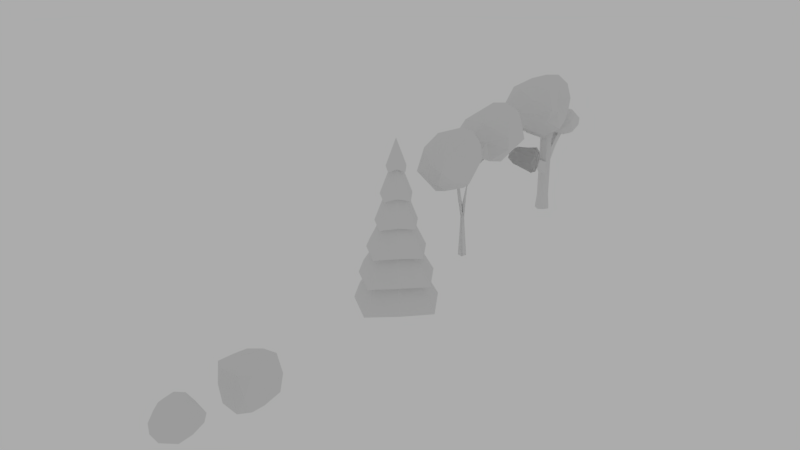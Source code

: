 # Source: LowPolyAssets.blend  (saved by Blender 2.78.0; exported with 4.5.12 LTS)
import bpy
from mathutils import Matrix  # noqa: F401  (used for matrix-valued properties, if any)

bpy.ops.wm.read_factory_settings(use_empty=True)
scene = bpy.context.scene
scene.name = 'Scene'

# ---- collections
col_collection_1 = bpy.data.collections.new('Collection 1'); scene.collection.children.link(col_collection_1)

# ---- world
world_world = bpy.data.worlds.new('World'); scene.world = world_world
world_world.use_nodes = True; world_world.node_tree.nodes.clear()
_N = world_world.node_tree.nodes; _L = world_world.node_tree.links
n0 = _N.new('ShaderNodeOutputWorld'); n0.name = 'World Output'; n0.location = (300, 300)
n1 = _N.new('ShaderNodeBackground'); n1.name = 'Background'; n1.location = (10, 300)
n1.inputs[0].default_value = (0.4109, 0.4109, 0.4109, 1.0)
_L.new(n1.outputs[0], n0.inputs[0])
n0.is_active_output = True
world_world.color = (0.05088, 0.05088, 0.05088)
world_world.use_sun_shadow = False
world_world.sun_shadow_jitter_overblur = 0.0
world_world.cycles.sampling_method = 'MANUAL'

# ---- meshes
me_icosphere_002 = bpy.data.meshes.new('Icosphere.002')
me_icosphere_002.from_pydata([(-0.1243, -0.05173, -0.5338), (0.5969, -0.5388, -0.3727), (-0.3008, -0.7826, -0.3537), (-0.8421, -0.01461, -0.3641), (-0.2971, 0.7271, -0.2842), (0.6208, 0.5128, -0.2709), (0.2764, -0.6699, 0.7478), (-0.6544, -0.5257, 0.7478), (-0.6071, 0.4968, 0.6472), (0.2841, 0.7715, 0.7388), (0.5745, 0.0, 0.7478), (0.04257, 0.0, 0.9463), (-0.2393, -0.543, -0.5589), (0.2889, -0.3523, -0.5589), (0.2479, -0.7743, -0.4683), (0.5155, -0.007495, -0.4826), (0.2705, 0.2658, -0.475), (-0.6025, -0.04324, -0.5589), (-0.6765, -0.5091, -0.4741), (-0.2393, 0.4568, -0.5082), (-0.7021, 0.4722, -0.4714), (0.2513, 0.751, -0.2294), (0.6892, -0.309, 0.1469), (0.5816, 0.309, 0.1469), (0.0, -0.6106, 0.1656), (0.546, -0.7165, 0.1479), (-0.5697, -0.3059, 0.1469), (-0.5138, -0.7173, 0.1598), (-0.585, 0.665, 0.206), (-0.8716, 0.2888, 0.1516), (0.5079, 0.7619, 0.1719), (0.02883, 0.6873, 0.175), (0.5972, -0.4484, 0.7788), (-0.2629, -0.7315, 0.7788), (-0.6344, 0.0, 0.7098), (-0.2108, 0.7465, 0.6881), (0.59, 0.5, 0.7788), (0.1625, -0.4339, 0.9308), (0.3714, 0.0002165, 0.9166), (-0.363, -0.309, 0.9024), (-0.2568, 0.309, 0.7105), (0.1898, 0.5, 0.8476)], [], [(0, 13, 12), (1, 13, 15), (0, 12, 17), (0, 17, 19), (0, 19, 16), (1, 15, 22), (2, 14, 24), (3, 18, 26), (4, 20, 28), (5, 21, 30), (1, 22, 25), (2, 24, 27), (3, 26, 29), (4, 28, 31), (5, 30, 23), (6, 32, 37), (7, 33, 39), (8, 34, 40), (9, 35, 41), (10, 36, 38), (38, 41, 11), (38, 36, 41), (36, 9, 41), (41, 40, 11), (41, 35, 40), (35, 8, 40), (40, 39, 11), (40, 34, 39), (34, 7, 39), (39, 37, 11), (39, 33, 37), (33, 6, 37), (37, 38, 11), (37, 32, 38), (32, 10, 38), (23, 36, 10), (23, 30, 36), (30, 9, 36), (31, 35, 9), (31, 28, 35), (28, 8, 35), (29, 34, 8), (29, 26, 34), (26, 7, 34), (27, 33, 7), (27, 24, 33), (24, 6, 33), (25, 32, 6), (25, 22, 32), (22, 10, 32), (30, 31, 9), (30, 21, 31), (21, 4, 31), (28, 29, 8), (28, 20, 29), (20, 3, 29), (26, 27, 7), (26, 18, 27), (18, 2, 27), (24, 25, 6), (24, 14, 25), (14, 1, 25), (22, 23, 10), (22, 15, 23), (15, 5, 23), (16, 21, 5), (16, 19, 21), (19, 4, 21), (19, 20, 4), (19, 17, 20), (17, 3, 20), (17, 18, 3), (17, 12, 18), (12, 2, 18), (15, 16, 5), (15, 13, 16), (13, 0, 16), (12, 14, 2), (12, 13, 14), (13, 1, 14)])
me_icosphere_002.use_remesh_preserve_volume = False
me_icosphere_002.use_remesh_preserve_attributes = False
me_icosphere_002.use_mirror_vertex_groups = False
me_icosphere_002.update()
me_icosphere_001 = bpy.data.meshes.new('Icosphere.001')
me_icosphere_001.from_pydata([(-0.2645, -0.05624, 0.1178), (0.7236, -0.5257, 0.1954), (-0.1887, -0.7216, 0.1616), (-0.5926, 0.06811, 0.264), (-0.4672, 0.7312, 0.21), (0.5547, 0.472, 0.2021), (0.2823, -0.7734, 0.5972), (-0.3865, -0.3797, 0.6145), (-0.5528, 0.4615, 0.664), (0.1847, 0.5741, 0.5614), (0.6619, -0.06825, 0.7613), (-0.03674, -0.01638, 0.9529), (-0.143, -0.4949, 0.07093), (0.3734, -0.3267, 0.05868), (0.2638, -0.7981, 0.1539), (0.6948, -0.03699, 0.185), (0.2551, 0.2824, 0.06901), (-0.5605, -0.003866, 0.09809), (-0.372, -0.4279, 0.2078), (-0.5092, 0.4601, 0.06655), (-0.6937, 0.4391, 0.2), (0.1231, 0.6991, 0.1308), (0.8944, -0.3242, 0.4326), (0.6317, 0.23, 0.4883), (0.02409, -0.8551, 0.3606), (0.5878, -0.809, 0.4099), (-0.4384, -0.2041, 0.4505), (-0.3483, -0.6194, 0.3721), (-0.5824, 0.6618, 0.4476), (-0.6484, 0.3087, 0.4587), (0.4712, 0.6372, 0.3734), (-0.1418, 0.7934, 0.378), (0.6604, -0.5124, 0.71), (-0.1803, -0.514, 0.5661), (-0.5173, 0.06744, 0.6871), (-0.3111, 0.6372, 0.6604), (0.4664, 0.3679, 0.7363), (0.1372, -0.4394, 0.8452), (0.3897, -0.05435, 1.006), (-0.3625, -0.2228, 0.7947), (-0.3797, 0.3017, 0.8264), (0.1057, 0.3502, 0.8394)], [], [(0, 13, 12), (1, 13, 15), (0, 12, 17), (0, 17, 19), (0, 19, 16), (1, 15, 22), (2, 14, 24), (3, 18, 26), (4, 20, 28), (5, 21, 30), (1, 22, 25), (2, 24, 27), (3, 26, 29), (4, 28, 31), (5, 30, 23), (6, 32, 37), (7, 33, 39), (8, 34, 40), (9, 35, 41), (10, 36, 38), (38, 41, 11), (38, 36, 41), (36, 9, 41), (41, 40, 11), (41, 35, 40), (35, 8, 40), (40, 39, 11), (40, 34, 39), (34, 7, 39), (39, 37, 11), (39, 33, 37), (33, 6, 37), (37, 38, 11), (37, 32, 38), (32, 10, 38), (23, 36, 10), (23, 30, 36), (30, 9, 36), (31, 35, 9), (31, 28, 35), (28, 8, 35), (29, 34, 8), (29, 26, 34), (26, 7, 34), (27, 33, 7), (27, 24, 33), (24, 6, 33), (25, 32, 6), (25, 22, 32), (22, 10, 32), (30, 31, 9), (30, 21, 31), (21, 4, 31), (28, 29, 8), (28, 20, 29), (20, 3, 29), (26, 27, 7), (26, 18, 27), (18, 2, 27), (24, 25, 6), (24, 14, 25), (14, 1, 25), (22, 23, 10), (22, 15, 23), (15, 5, 23), (16, 21, 5), (16, 19, 21), (19, 4, 21), (19, 20, 4), (19, 17, 20), (17, 3, 20), (17, 18, 3), (17, 12, 18), (12, 2, 18), (15, 16, 5), (15, 13, 16), (13, 0, 16), (12, 14, 2), (12, 13, 14), (13, 1, 14)])
me_icosphere_001.use_remesh_preserve_volume = False
me_icosphere_001.use_remesh_preserve_attributes = False
me_icosphere_001.use_mirror_vertex_groups = False
me_icosphere_001.update()
me_circle_003 = bpy.data.meshes.new('Circle.003')
me_circle_003.from_pydata([(0.07993, -2.0, 3.06), (0.9423, -2.697, 3.542), (-0.2444, -2.972, 3.738), (-0.8243, -2.125, 3.548), (-0.262, -1.254, 3.293), (0.5255, -1.578, 3.303), (0.4468, -2.693, 4.325), (-0.6642, -2.723, 4.4), (-0.3985, -1.54, 4.043), (0.3146, -1.159, 4.063), (0.7495, -2.132, 4.197), (0.036, -1.882, 4.421), (-0.04901, -2.488, 3.416), (0.6149, -2.408, 3.221), (0.4361, -2.906, 3.616), (0.7552, -2.211, 3.353), (0.4856, -1.731, 3.024), (-0.5624, -2.02, 3.189), (-0.5619, -2.652, 3.66), (-0.191, -1.501, 3.0), (-0.7439, -1.486, 3.262), (0.3259, -1.282, 3.235), (1.009, -2.491, 3.875), (0.5266, -1.929, 3.712), (0.08588, -3.028, 4.053), (0.8208, -2.83, 3.972), (-0.758, -2.554, 4.031), (-0.5814, -3.053, 4.058), (-0.3925, -1.28, 3.634), (-0.7469, -1.823, 3.757), (0.4508, -1.262, 3.667), (0.09843, -1.193, 3.676), (0.8771, -2.448, 4.37), (-0.2776, -2.823, 4.421), (-0.6819, -2.118, 4.324), (-0.03139, -1.269, 4.074), (0.526, -1.465, 4.174), (0.267, -2.345, 4.482), (0.5487, -1.95, 4.449), (-0.4424, -2.32, 4.539), (-0.1948, -1.668, 4.339), (0.2377, -1.309, 4.355), (0.07993, -2.0, 3.06), (0.9423, -2.697, 3.542), (-0.2444, -2.972, 3.738), (-0.8243, -2.125, 3.548), (-0.262, -1.254, 3.293), (0.5255, -1.578, 3.303), (0.4468, -2.693, 4.325), (-0.6642, -2.723, 4.4), (-0.3985, -1.54, 4.043), (0.3146, -1.159, 4.063), (0.7495, -2.132, 4.197), (0.036, -1.882, 4.421), (-0.04901, -2.488, 3.416), (0.6149, -2.408, 3.221), (0.4361, -2.906, 3.616), (0.7552, -2.211, 3.353), (0.4856, -1.731, 3.024), (-0.5624, -2.02, 3.189), (-0.5619, -2.652, 3.66), (-0.191, -1.501, 3.0), (-0.7439, -1.486, 3.262), (0.3259, -1.282, 3.235), (1.009, -2.491, 3.875), (0.5266, -1.929, 3.712), (0.08588, -3.028, 4.053), (0.8208, -2.83, 3.972), (-0.758, -2.554, 4.031), (-0.5814, -3.053, 4.058), (-0.3925, -1.28, 3.634), (-0.7469, -1.823, 3.757), (0.4508, -1.262, 3.667), (0.09843, -1.193, 3.676), (0.8771, -2.448, 4.37), (-0.2776, -2.823, 4.421), (-0.6819, -2.118, 4.324), (-0.03139, -1.269, 4.074), (0.526, -1.465, 4.174), (0.267, -2.345, 4.482), (0.5487, -1.95, 4.449), (-0.4424, -2.32, 4.539), (-0.1948, -1.668, 4.339), (0.2377, -1.309, 4.355), (-0.35, 1.016, 5.72), (1.202, -0.5274, 5.501), (-0.9867, -1.323, 5.124), (-2.251, 0.1015, 6.254), (-0.9051, 1.509, 7.064), (0.65, 1.366, 6.744), (0.3612, -1.833, 6.566), (-1.742, -1.882, 6.774), (-1.33, 0.1931, 7.832), (0.1846, 0.6228, 8.267), (1.014, -0.8452, 7.225), (-0.4431, -0.843, 7.904), (-0.6211, -0.2367, 5.299), (0.7745, 0.1717, 5.347), (0.4311, -0.9686, 5.004), (1.069, 0.2679, 5.838), (0.5107, 1.482, 6.076), (-1.675, 0.7744, 5.869), (-1.678, -0.8148, 5.659), (-0.8924, 1.786, 6.361), (-1.63, 1.117, 6.58), (-0.04217, 1.943, 7.209), (0.9924, -0.4769, 6.477), (0.589, 0.1479, 6.789), (-0.3375, -1.988, 5.653), (0.7221, -1.122, 5.978), (-2.07, -1.197, 6.377), (-1.36, -1.482, 6.089), (-1.182, 0.9437, 7.488), (-2.075, 0.2259, 7.009), (0.5771, 1.038, 7.707), (-0.07251, 1.013, 7.719), (1.23, -1.526, 7.027), (-1.02, -2.147, 6.581), (-1.818, -0.9505, 7.503), (-0.5407, 0.4853, 8.143), (0.5712, 0.1473, 8.041), (0.04327, -1.618, 7.307), (0.6355, -0.9848, 7.848), (-1.103, -1.418, 7.663), (-0.9303, -0.4009, 8.088), (-0.06102, 0.129, 8.347), (-0.37, 1.131, 4.322), (-1.315, 2.071, 4.189), (0.01759, 2.555, 3.959), (0.7872, 1.688, 4.647), (-0.03207, 0.8309, 5.14), (-0.9788, 0.9178, 4.945), (-0.803, 2.865, 4.837), (0.4773, 2.895, 4.964), (0.2266, 1.632, 5.607), (-0.6955, 1.37, 5.872), (-1.201, 2.264, 5.238), (-0.3134, 2.263, 5.651), (-0.205, 1.894, 4.065), (-1.055, 1.645, 4.095), (-0.8456, 2.339, 3.886), (-1.234, 1.586, 4.393), (-0.894, 0.847, 4.539), (0.4364, 1.278, 4.413), (0.4385, 2.245, 4.285), (-0.03984, 0.6624, 4.712), (0.4092, 1.069, 4.845), (-0.7622, 0.5668, 5.167), (-1.187, 2.04, 4.783), (-0.9417, 1.659, 4.973), (-0.3776, 2.96, 4.281), (-1.023, 2.433, 4.479), (0.6773, 2.478, 4.722), (0.2447, 2.652, 4.546), (0.1367, 1.175, 5.398), (0.6799, 1.612, 5.106), (-0.9344, 1.118, 5.532), (-0.539, 1.133, 5.538), (-1.332, 2.678, 5.118), (0.038, 3.057, 4.846), (0.5239, 2.328, 5.408), (-0.2539, 1.454, 5.797), (-0.9309, 1.66, 5.735), (-0.6095, 2.735, 5.288), (-0.97, 2.349, 5.617), (0.0884, 2.613, 5.505), (-0.01677, 1.993, 5.763), (-0.546, 1.671, 5.921), (6.542e-09, 0.4723, -0.03027), (-0.2944, 0.2944, -0.03027), (-0.4723, -1.807e-08, -0.03027), (-0.2944, -0.2944, -0.03027), (4.783e-08, -0.4723, -0.03027), (0.2944, -0.2944, -0.03027), (0.4723, 8.21e-09, -0.03027), (0.2944, 0.2944, -0.03027), (1.078e-08, 0.3862, 4.566), (-0.2408, 0.2408, 4.627), (-0.3862, -1.41e-08, 4.566), (-0.2408, -0.2408, 4.627), (4.455e-08, -0.3862, 4.566), (0.2408, -0.2408, 4.627), (0.3862, 7.393e-09, 4.566), (0.2408, 0.2408, 4.627), (0.3862, 7.393e-09, 0.7106), (0.3862, 7.393e-09, 1.482), (0.3862, 7.393e-09, 2.253), (0.3862, 7.393e-09, 3.024), (0.3862, 7.393e-09, 3.795), (0.2408, 0.2408, 3.856), (0.2408, 0.2408, 3.084), (0.2408, 0.2408, 2.313), (0.2408, 0.2408, 1.542), (0.2408, 0.2408, 0.7711), (4.455e-08, -0.3862, 0.7106), (4.455e-08, -0.3862, 1.482), (4.455e-08, -0.3862, 2.253), (4.455e-08, -0.3862, 3.024), (4.455e-08, -0.3862, 3.795), (0.2408, -0.2408, 3.856), (0.2408, -0.2408, 3.084), (0.2408, -0.2408, 2.313), (0.2408, -0.2408, 1.542), (0.2408, -0.2408, 0.7711), (-0.3862, -1.41e-08, 0.7106), (-0.3862, -1.41e-08, 1.482), (-0.3862, -1.41e-08, 2.253), (-0.3862, -1.41e-08, 3.024), (-0.3862, -1.41e-08, 3.795), (-0.2408, -0.2408, 3.856), (-0.2408, -0.2408, 3.084), (-0.2408, -0.2408, 2.313), (-0.2408, -0.2408, 1.542), (-0.2408, -0.2408, 0.7711), (1.078e-08, 0.3862, 0.7106), (1.078e-08, 0.3862, 1.482), (1.078e-08, 0.3862, 2.253), (1.078e-08, 0.3862, 3.024), (1.078e-08, 0.3862, 3.795), (-0.2408, 0.2408, 3.856), (-0.2408, 0.2408, 3.084), (-0.2408, 0.2408, 2.313), (-0.2408, 0.2408, 1.542), (-0.2408, 0.2408, 0.7711), (1.396e-07, -0.9793, 2.974), (1.396e-07, -0.9793, 3.38), (0.1267, -0.9027, 3.412), (0.1267, -0.9027, 3.006), (-0.1267, -0.9027, 3.412), (-0.1267, -0.9027, 3.006), (2.401e-07, -2.458, 3.606), (2.401e-07, -2.458, 3.857), (0.07846, -2.41, 3.877), (0.07846, -2.41, 3.625), (-0.07846, -2.41, 3.877), (-0.07846, -2.41, 3.625), (0.1554, 0.9024, 4.308), (0.1554, 0.9024, 3.81), (1.173e-07, 0.9963, 3.771), (1.173e-07, 0.9963, 4.269), (-0.1554, 0.9024, 4.308), (-0.1554, 0.9024, 3.81), (0.1254, 1.838, 5.032), (0.1254, 1.838, 4.63), (1.971e-08, 1.914, 4.598), (1.971e-08, 1.914, 5.0), (-0.1254, 1.838, 5.032), (-0.1254, 1.838, 4.63), (-0.06646, 1.314, 6.457), (-0.1623, 1.256, 6.481), (-0.2202, 1.16, 6.457), (-0.1623, 1.064, 6.481), (-0.06646, 1.006, 6.457), (0.02934, 1.064, 6.481), (0.08724, 1.16, 6.457), (0.02934, 1.256, 6.481), (0.2263, 0.4939, 5.035), (-0.0145, 0.6394, 4.975), (0.2263, 0.01238, 5.035), (0.3717, 0.2531, 4.975), (-0.2553, 0.01238, 5.035), (-0.0145, -0.1331, 4.975), (-0.2553, 0.4939, 5.035), (-0.4007, 0.2531, 4.975), (-0.06646, 1.82, 7.094), (-0.06646, 1.82, 7.094), (-0.06646, 1.82, 7.094), (-0.06646, 1.82, 7.094), (-0.06646, 1.82, 7.094), (-0.06646, 1.82, 7.094), (-0.06646, 1.82, 7.094), (-0.06646, 1.82, 7.094), (-0.8522, -0.9708, 5.026), (-0.7663, -1.113, 5.089), (-0.6243, -1.199, 5.026), (-0.4822, -1.113, 5.089), (-0.4908, -0.9635, 5.52), (-0.7749, -0.9635, 5.52), (-0.6328, -1.049, 5.456), (-0.8607, -0.8214, 5.456), (-1.227, -1.712, 6.316), (-1.186, -1.779, 6.347), (-1.119, -1.82, 6.316), (-1.052, -1.779, 6.347), (-1.056, -1.709, 6.55), (-1.19, -1.709, 6.55), (-1.123, -1.749, 6.52), (-1.231, -1.642, 6.52)], [], [(0, 13, 12), (1, 13, 15), (0, 12, 17), (0, 17, 19), (0, 19, 16), (1, 15, 22), (2, 14, 24), (3, 18, 26), (4, 20, 28), (5, 21, 30), (1, 22, 25), (2, 24, 27), (3, 26, 29), (4, 28, 31), (5, 30, 23), (6, 32, 37), (7, 33, 39), (8, 34, 40), (9, 35, 41), (10, 36, 38), (38, 41, 11), (38, 36, 41), (36, 9, 41), (41, 40, 11), (41, 35, 40), (35, 8, 40), (40, 39, 11), (40, 34, 39), (34, 7, 39), (39, 37, 11), (39, 33, 37), (33, 6, 37), (37, 38, 11), (37, 32, 38), (32, 10, 38), (23, 36, 10), (23, 30, 36), (30, 9, 36), (31, 35, 9), (31, 28, 35), (28, 8, 35), (29, 34, 8), (29, 26, 34), (26, 7, 34), (27, 33, 7), (27, 24, 33), (24, 6, 33), (25, 32, 6), (25, 22, 32), (22, 10, 32), (30, 31, 9), (30, 21, 31), (21, 4, 31), (28, 29, 8), (28, 20, 29), (20, 3, 29), (26, 27, 7), (26, 18, 27), (18, 2, 27), (24, 25, 6), (24, 14, 25), (14, 1, 25), (22, 23, 10), (22, 15, 23), (15, 5, 23), (16, 21, 5), (16, 19, 21), (19, 4, 21), (19, 20, 4), (19, 17, 20), (17, 3, 20), (17, 18, 3), (17, 12, 18), (12, 2, 18), (15, 16, 5), (15, 13, 16), (13, 0, 16), (12, 14, 2), (12, 13, 14), (13, 1, 14), (42, 55, 54), (43, 55, 57), (42, 54, 59), (42, 59, 61), (42, 61, 58), (43, 57, 64), (44, 56, 66), (45, 60, 68), (46, 62, 70), (47, 63, 72), (43, 64, 67), (44, 66, 69), (45, 68, 71), (46, 70, 73), (47, 72, 65), (48, 74, 79), (49, 75, 81), (50, 76, 82), (51, 77, 83), (52, 78, 80), (80, 83, 53), (80, 78, 83), (78, 51, 83), (83, 82, 53), (83, 77, 82), (77, 50, 82), (82, 81, 53), (82, 76, 81), (76, 49, 81), (81, 79, 53), (81, 75, 79), (75, 48, 79), (79, 80, 53), (79, 74, 80), (74, 52, 80), (65, 78, 52), (65, 72, 78), (72, 51, 78), (73, 77, 51), (73, 70, 77), (70, 50, 77), (71, 76, 50), (71, 68, 76), (68, 49, 76), (69, 75, 49), (69, 66, 75), (66, 48, 75), (67, 74, 48), (67, 64, 74), (64, 52, 74), (72, 73, 51), (72, 63, 73), (63, 46, 73), (70, 71, 50), (70, 62, 71), (62, 45, 71), (68, 69, 49), (68, 60, 69), (60, 44, 69), (66, 67, 48), (66, 56, 67), (56, 43, 67), (64, 65, 52), (64, 57, 65), (57, 47, 65), (58, 63, 47), (58, 61, 63), (61, 46, 63), (61, 62, 46), (61, 59, 62), (59, 45, 62), (59, 60, 45), (59, 54, 60), (54, 44, 60), (57, 58, 47), (57, 55, 58), (55, 42, 58), (54, 56, 44), (54, 55, 56), (55, 43, 56), (84, 97, 96), (85, 97, 99), (84, 96, 101), (84, 101, 103), (84, 103, 100), (85, 99, 106), (86, 98, 108), (87, 102, 110), (88, 104, 112), (89, 105, 114), (85, 106, 109), (86, 108, 111), (87, 110, 113), (88, 112, 115), (89, 114, 107), (90, 116, 121), (91, 117, 123), (92, 118, 124), (93, 119, 125), (94, 120, 122), (122, 125, 95), (122, 120, 125), (120, 93, 125), (125, 124, 95), (125, 119, 124), (119, 92, 124), (124, 123, 95), (124, 118, 123), (118, 91, 123), (123, 121, 95), (123, 117, 121), (117, 90, 121), (121, 122, 95), (121, 116, 122), (116, 94, 122), (107, 120, 94), (107, 114, 120), (114, 93, 120), (115, 119, 93), (115, 112, 119), (112, 92, 119), (113, 118, 92), (113, 110, 118), (110, 91, 118), (111, 117, 91), (111, 108, 117), (108, 90, 117), (109, 116, 90), (109, 106, 116), (106, 94, 116), (114, 115, 93), (114, 105, 115), (105, 88, 115), (112, 113, 92), (112, 104, 113), (104, 87, 113), (110, 111, 91), (110, 102, 111), (102, 86, 111), (108, 109, 90), (108, 98, 109), (98, 85, 109), (106, 107, 94), (106, 99, 107), (99, 89, 107), (100, 105, 89), (100, 103, 105), (103, 88, 105), (103, 104, 88), (103, 101, 104), (101, 87, 104), (101, 102, 87), (101, 96, 102), (96, 86, 102), (99, 100, 89), (99, 97, 100), (97, 84, 100), (96, 98, 86), (96, 97, 98), (97, 85, 98), (126, 139, 138), (127, 139, 141), (126, 138, 143), (126, 143, 145), (126, 145, 142), (127, 141, 148), (128, 140, 150), (129, 144, 152), (130, 146, 154), (131, 147, 156), (127, 148, 151), (128, 150, 153), (129, 152, 155), (130, 154, 157), (131, 156, 149), (132, 158, 163), (133, 159, 165), (134, 160, 166), (135, 161, 167), (136, 162, 164), (164, 167, 137), (164, 162, 167), (162, 135, 167), (167, 166, 137), (167, 161, 166), (161, 134, 166), (166, 165, 137), (166, 160, 165), (160, 133, 165), (165, 163, 137), (165, 159, 163), (159, 132, 163), (163, 164, 137), (163, 158, 164), (158, 136, 164), (149, 162, 136), (149, 156, 162), (156, 135, 162), (157, 161, 135), (157, 154, 161), (154, 134, 161), (155, 160, 134), (155, 152, 160), (152, 133, 160), (153, 159, 133), (153, 150, 159), (150, 132, 159), (151, 158, 132), (151, 148, 158), (148, 136, 158), (156, 157, 135), (156, 147, 157), (147, 130, 157), (154, 155, 134), (154, 146, 155), (146, 129, 155), (152, 153, 133), (152, 144, 153), (144, 128, 153), (150, 151, 132), (150, 140, 151), (140, 127, 151), (148, 149, 136), (148, 141, 149), (141, 131, 149), (142, 147, 131), (142, 145, 147), (145, 130, 147), (145, 146, 130), (145, 143, 146), (143, 129, 146), (143, 144, 129), (143, 138, 144), (138, 128, 144), (141, 142, 131), (141, 139, 142), (139, 126, 142), (138, 140, 128), (138, 139, 140), (139, 127, 140), (189, 183, 182, 188), (199, 181, 180, 198), (209, 179, 178, 208), (219, 177, 176, 218), (218, 176, 183, 189), (188, 182, 181, 199), (198, 180, 179, 209), (208, 178, 177, 219), (170, 204, 223, 169), (204, 205, 222, 223), (205, 206, 221, 222), (206, 207, 220, 221), (207, 208, 219, 220), (172, 194, 213, 171), (194, 195, 212, 213), (195, 196, 211, 212), (197, 225, 226, 200), (197, 198, 209, 210), (174, 184, 203, 173), (184, 185, 202, 203), (185, 186, 201, 202), (186, 187, 200, 201), (187, 188, 199, 200), (168, 214, 193, 175), (214, 215, 192, 193), (215, 216, 191, 192), (216, 217, 190, 191), (218, 239, 240, 219), (169, 223, 214, 168), (223, 222, 215, 214), (222, 221, 216, 215), (221, 220, 217, 216), (189, 236, 239, 218), (171, 213, 204, 170), (213, 212, 205, 204), (212, 211, 206, 205), (211, 210, 207, 206), (210, 209, 208, 207), (173, 203, 194, 172), (203, 202, 195, 194), (202, 201, 196, 195), (210, 228, 225, 197), (200, 199, 198, 197), (175, 193, 184, 174), (193, 192, 185, 184), (192, 191, 186, 185), (191, 190, 187, 186), (190, 189, 188, 187), (225, 231, 232, 226), (226, 232, 233, 227), (211, 229, 228, 210), (196, 224, 229, 211), (201, 227, 224, 196), (200, 226, 227, 201), (230, 231, 234, 235), (233, 232, 231, 230), (228, 234, 231, 225), (229, 235, 234, 228), (227, 233, 230, 224), (224, 230, 235, 229), (236, 242, 245, 239), (239, 245, 246, 240), (219, 240, 241, 220), (217, 238, 237, 190), (220, 241, 238, 217), (190, 237, 236, 189), (244, 245, 242, 243), (247, 246, 245, 244), (240, 246, 247, 241), (237, 243, 242, 236), (241, 247, 244, 238), (238, 244, 243, 237), (257, 248, 255, 256), (259, 254, 253, 258), (261, 252, 251, 260), (263, 250, 249, 262), (256, 255, 254, 259), (258, 253, 252, 261), (260, 251, 250, 263), (262, 249, 248, 257), (177, 262, 257, 176), (180, 274, 273, 179), (178, 272, 279, 263), (183, 256, 259, 182), (178, 263, 262, 177), (261, 278, 276, 258), (182, 259, 258, 181), (176, 257, 256, 183), (255, 271, 270, 254), (253, 269, 268, 252), (251, 267, 266, 250), (249, 265, 264, 248), (248, 264, 271, 255), (254, 270, 269, 253), (252, 268, 267, 251), (250, 266, 265, 249), (273, 281, 280, 272), (275, 283, 282, 274), (272, 280, 287, 279), (260, 277, 278, 261), (258, 276, 275, 181), (263, 279, 277, 260), (181, 275, 274, 180), (179, 273, 272, 178), (281, 285, 287, 280), (283, 284, 286, 282), (282, 286, 285, 281), (277, 285, 286, 278), (279, 287, 285, 277), (276, 284, 283, 275), (274, 282, 281, 273), (278, 286, 284, 276)])
me_circle_003.use_remesh_preserve_volume = False
me_circle_003.use_remesh_preserve_attributes = False
me_circle_003.use_mirror_vertex_groups = False
me_circle_003.update()
me_mesh = bpy.data.meshes.new('Mesh')
me_mesh.from_pydata([(-0.2405, 1.028, 3.132), (0.2442, 0.0686, 4.472), (-1.094, 1.152, 3.879), (-0.792, -0.6605, 3.398), (-0.4531, -0.846, 2.887), (-0.04924, -0.1461, 4.591), (0.6318, 0.05475, 3.61), (0.8938, -1.078, 4.085), (-0.3148, -1.695, 3.482), (0.5741, -1.973, 3.856), (-0.04158, -0.8674, 2.709), (0.1457, -2.083, 3.532), (0.5849, 0.0714, 4.061), (0.1447, -1.947, 3.946), (0.8453, -1.602, 3.441), (-0.2252, -0.3793, 2.783), (-0.477, 0.5758, 3.987), (-0.08262, -1.37, 2.817), (0.7593, -0.9217, 4.665), (0.3234, -1.42, 2.959), (0.5031, -1.998, 3.399), (-0.423, 0.5159, 3.497), (-0.8042, -1.059, 4.021), (-0.9183, -0.1282, 4.107), (-0.8378, -0.4509, 3.827), (0.2911, -0.3909, 2.693), (-0.1105, -0.00232, 3.351), (0.06439, 0.6387, 3.449), (-0.7538, -1.492, 3.356), (-0.553, 0.1432, 3.85), (0.2526, 1.027, 3.121), (0.04944, 2.675, 4.251), (-0.5445, -1.412, 4.171), (0.2336, 1.898, 3.126), (0.1518, -1.035, 4.746), (0.5591, 2.243, 3.736), (-0.3956, -0.899, 4.552), (0.4015, -0.6878, 4.862), (0.9118, -0.5622, 4.567), (0.5473, -0.4673, 2.933), (0.5594, -1.362, 4.302), (0.9606, -0.9247, 3.689), (-0.1315, 2.155, 3.315), (1.102, 1.719, 3.914), (-0.9548, 1.575, 3.583), (-1.005, 1.894, 3.94), (-0.8741, 1.172, 4.248), (-0.4565, 2.561, 4.149), (-0.4704, 1.91, 3.183), (0.914, 1.119, 4.103), (0.4818, 2.396, 4.235), (-0.4886, 2.187, 4.638), (-0.3152, 1.718, 4.649), (-1.029, 1.588, 4.164), (0.4583, 1.867, 4.662), (-0.07006, 2.283, 4.711), (0.5203, 2.175, 4.578), (-0.0302, 1.031, 4.367), (0.4062, 1.456, 3.009), (-0.2, 0.4833, 3.922), (0.3194, 0.7351, 3.894), (0.9464, 1.059, 3.702), (-0.06729, 0.1073, -3.998e-05), (-0.1115, -0.07191, -0.0001551), (0.07265, -0.1103, 4.626e-05), (0.1143, 0.07324, -0.000112), (-0.02855, -0.0611, 1.47), (0.0401, 0.007205, 1.419), (-0.1001, 0.01843, 1.681), (-0.03202, 0.0784, 1.438), (-0.1973, 0.3269, 2.025), (-0.1545, 0.3849, 2.272), (-0.2658, 0.6904, 2.805), (-0.2368, 0.8029, 2.919), (-0.3619, 1.12, 3.064), (-0.373, 1.094, 3.091), (-0.288, 0.943, 2.966), (-0.3468, 1.247, 3.345), (-0.3821, 1.244, 3.321), (-0.4717, 1.559, 3.531), (-0.4032, 1.355, 3.38), (-0.4648, 1.554, 3.551), (-0.4059, 1.875, 3.919), (-0.3981, 1.869, 3.922), (-0.3958, 1.869, 3.922), (0.0305, 0.02042, 1.458), (-0.0762, -0.03039, 1.435), (-0.03978, 0.07432, 1.468), (-0.02018, -0.1102, 1.722), (-0.1064, -0.02222, 1.759), (-0.04503, -0.2249, 2.225), (0.008394, -0.3476, 2.336), (0.077, -0.3608, 2.425), (0.06693, -0.372, 2.71), (0.04747, -0.4485, 2.837), (0.137, -0.4477, 2.855), (0.262, -0.5255, 3.357), (0.2539, -0.4824, 3.38), (0.2046, -0.5081, 3.325), (0.3386, -0.6249, 3.605), (0.3575, -0.5956, 3.587), (0.3775, -0.6435, 3.609), (0.3799, -0.6571, 3.899), (0.3889, -0.6795, 3.951), (0.3915, -0.6548, 3.99), (0.5226, -0.5379, 4.449), (0.5083, -0.5329, 4.451), (0.5109, -0.5336, 4.45), (-0.2494, 0.6423, 2.695), (-0.2106, 0.6666, 2.647), (-0.2189, 0.9074, 2.9), (-0.2546, 0.7008, 2.681), (-0.1295, 0.9734, 2.989), (-0.04575, 1.11, 3.054), (-0.03092, 1.289, 3.182), (0.004756, 1.38, 3.212), (0.05345, 1.42, 3.283), (0.1113, 1.566, 3.47), (0.1779, 1.737, 3.948), (0.1822, 1.718, 3.955), (0.1868, 1.714, 3.956), (0.108, -0.4061, 2.838), (0.02745, -0.4373, 2.798), (0.1071, -0.4651, 2.808), (-0.006652, -0.6812, 3.244), (0.001261, -0.5353, 3.094), (0.03122, -0.699, 3.343), (-0.006855, -0.6705, 3.335), (-0.1049, -0.7375, 3.583), (-0.08085, -0.7279, 3.613), (-0.1119, -0.722, 3.648), (-0.1197, -0.8425, 3.876), (-0.1224, -0.8161, 3.883), (-0.1639, -0.7714, 4.451), (-0.1633, -0.7781, 4.452), (-0.1267, -0.8169, 4.036), (-0.1582, -0.7795, 4.452), (0.3777, -0.6439, 3.904), (0.357, -0.6597, 3.911), (0.3857, -0.6641, 3.893), (0.5104, -0.7366, 4.159), (0.52, -0.7385, 4.147), (0.6841, -0.8445, 4.353), (0.6835, -0.8425, 4.354), (0.686, -0.8427, 4.352), (0.08418, 1.509, 3.423), (0.1037, 1.512, 3.425), (0.09676, 1.53, 3.412), (0.03756, 1.679, 3.645), (0.03238, 1.687, 3.639), (0.02423, 1.688, 3.669), (0.08575, 1.718, 3.941), (0.08658, 1.72, 3.94), (0.08394, 1.72, 3.941), (-0.4469, 1.695, 3.7), (-0.4411, 1.682, 3.7), (-0.4344, 1.692, 3.694), (-0.3259, 1.744, 3.959), (-0.3247, 1.746, 3.958), (-0.3269, 1.746, 3.959)], [], [(15, 4, 3), (46, 2, 16), (59, 46, 16), (40, 18, 34), (24, 23, 29), (0, 58, 30), (28, 3, 4), (36, 37, 5), (37, 1, 5), (10, 28, 4), (2, 21, 16), (29, 1, 26), (2, 53, 45), (6, 39, 25), (58, 43, 61), (61, 49, 60), (53, 51, 47), (61, 30, 58), (21, 27, 59), (47, 45, 53), (1, 23, 5), (6, 12, 38), (26, 6, 25), (34, 18, 37), (22, 28, 32), (39, 41, 14), (27, 60, 59), (26, 1, 12), (29, 26, 15), (10, 19, 17), (7, 9, 14), (18, 40, 7), (0, 48, 58), (19, 14, 20), (33, 43, 58), (43, 50, 56), (9, 7, 40), (57, 46, 59), (57, 60, 49), (0, 30, 21), (7, 38, 18), (41, 39, 6), (43, 56, 54), (36, 5, 23), (15, 3, 29), (8, 11, 32), (22, 36, 24), (14, 19, 39), (9, 20, 14), (28, 10, 17), (0, 44, 48), (9, 40, 34), (1, 38, 12), (38, 41, 6), (10, 4, 15), (29, 23, 1), (22, 24, 3), (11, 19, 20), (43, 33, 35), (48, 44, 45), (48, 42, 33), (42, 47, 31), (34, 13, 9), (15, 26, 25), (36, 23, 24), (11, 13, 32), (3, 28, 22), (24, 29, 3), (11, 8, 19), (28, 8, 32), (17, 19, 8), (19, 10, 25), (30, 60, 27), (7, 14, 41), (13, 34, 32), (7, 41, 38), (9, 13, 11), (39, 19, 25), (1, 37, 38), (37, 36, 34), (60, 30, 61), (28, 17, 8), (26, 12, 6), (11, 20, 9), (10, 15, 25), (44, 0, 21), (52, 53, 46), (53, 2, 46), (46, 57, 52), (59, 60, 57), (36, 22, 32), (54, 49, 43), (21, 2, 44), (49, 54, 57), (33, 58, 48), (21, 30, 27), (37, 18, 38), (34, 36, 32), (57, 54, 52), (59, 16, 21), (43, 49, 61), (50, 31, 56), (55, 47, 51), (52, 54, 55), (55, 54, 56), (48, 47, 42), (53, 52, 51), (2, 45, 44), (56, 31, 55), (35, 42, 31), (48, 45, 47), (47, 55, 31), (43, 35, 50), (51, 52, 55), (50, 35, 31), (33, 42, 35), (68, 69, 63), (70, 69, 68), (67, 68, 66), (71, 68, 67), (72, 70, 68), (76, 71, 70), (73, 72, 71), (76, 73, 71), (75, 74, 72), (76, 75, 73), (78, 80, 74), (82, 80, 79), (83, 82, 79), (82, 84, 81), (87, 88, 85), (90, 87, 89), (86, 90, 89), (91, 90, 86), (90, 95, 87), (93, 95, 90), (91, 93, 90), (94, 93, 91), (95, 94, 92), (98, 97, 94), (96, 98, 94), (99, 97, 98), (100, 96, 97), (99, 100, 97), (99, 104, 100), (102, 103, 101), (106, 104, 103), (106, 105, 104), (107, 106, 103), (110, 111, 108), (111, 112, 109), (112, 114, 110), (113, 116, 112), (115, 116, 113), (117, 115, 114), (117, 116, 115), (118, 117, 114), (119, 118, 116), (120, 119, 117), (118, 120, 117), (78, 75, 76, 77), (122, 125, 121), (124, 122, 123), (125, 124, 121), (126, 124, 125), (122, 127, 125), (127, 129, 126), (128, 127, 124), (132, 129, 130), (131, 132, 130), (132, 135, 129), (132, 133, 135), (134, 133, 131), (136, 135, 133), (137, 141, 139), (140, 141, 137), (141, 138, 139), (141, 142, 138), (143, 144, 140), (142, 143, 140), (148, 150, 146), (149, 148, 147), (150, 149, 145), (148, 151, 150), (152, 151, 149), (153, 152, 150), (151, 153, 150), (156, 157, 155), (159, 158, 154), (62, 69, 65), (63, 69, 62), (64, 66, 63), (65, 67, 64), (66, 68, 63), (65, 69, 67), (67, 66, 64), (69, 70, 67), (70, 71, 67), (71, 72, 68), (72, 76, 70), (72, 74, 76), (73, 75, 72), (74, 80, 76), (75, 78, 74), (95, 93, 97, 96), (80, 77, 76), (78, 79, 80), (81, 79, 78), (77, 81, 78), (77, 80, 81), (82, 81, 80), (81, 83, 79), (81, 84, 83), (86, 89, 87), (85, 88, 86), (87, 92, 88), (88, 91, 86), (92, 91, 88), (87, 95, 92), (92, 94, 91), (95, 96, 94), (99, 98, 96, 101), (94, 97, 93), (100, 101, 96), (113, 111, 110, 114), (100, 102, 101), (101, 103, 99), (100, 104, 102), (103, 104, 99), (102, 105, 103), (102, 104, 105), (105, 107, 103), (112, 110, 108), (109, 112, 108), (111, 113, 112), (124, 126, 129, 128), (114, 115, 113), (116, 114, 112), (116, 118, 114), (117, 119, 116), (121, 124, 123), (127, 126, 125), (122, 124, 127), (154, 155, 157, 159), (127, 130, 129), (128, 130, 127), (128, 131, 130), (129, 131, 128), (129, 135, 131), (131, 133, 132), (135, 134, 131), (135, 136, 134), (138, 140, 137), (140, 144, 141), (138, 142, 140), (141, 144, 142), (146, 150, 145), (147, 148, 146), (145, 149, 147), (149, 151, 148), (150, 152, 149), (154, 158, 156), (156, 158, 157)])
me_mesh.polygons.foreach_set('use_smooth', [0, 0, 0, 0, 0, 0, 0, 0, 0, 0, 0, 0, 0, 0, 0, 0, 0, 0, 0, 0, 0, 0, 0, 0, 0, 0, 0, 0, 0, 0, 0, 0, 0, 0, 0, 0, 0, 0, 0, 0, 0, 0, 0, 0, 0, 0, 0, 0, 0, 0, 0, 0, 0, 0, 0, 0, 0, 0, 0, 0, 0, 0, 0, 0, 0, 0, 0, 0, 0, 0, 0, 0, 0, 0, 0, 0, 0, 0, 0, 0, 0, 0, 0, 0, 0, 0, 0, 0, 0, 0, 0, 0, 0, 0, 0, 0, 0, 0, 0, 0, 0, 0, 0, 0, 0, 0, 0, 0, 0, 0, 0, 0, 0, 0, 0, 0, 1, 1, 1, 1, 1, 1, 1, 1, 1, 1, 1, 1, 1, 1, 1, 1, 1, 1, 1, 1, 1, 1, 1, 1, 1, 1, 1, 1, 1, 1, 1, 1, 1, 1, 1, 1, 1, 1, 1, 1, 1, 1, 1, 1, 1, 1, 1, 1, 1, 1, 1, 1, 1, 1, 1, 1, 1, 1, 1, 1, 1, 1, 1, 1, 1, 1, 1, 1, 1, 1, 1, 1, 1, 1, 1, 1, 1, 1, 1, 1, 1, 1, 1, 1, 1, 1, 1, 1, 1, 1, 1, 1, 1, 1, 1, 1, 1, 1, 1, 1, 1, 1, 1, 1, 1, 1, 1, 1, 1, 1, 1, 1, 1, 1, 1, 1, 1, 1, 1, 1, 1, 1, 1, 1, 1, 1, 1, 1, 1, 1, 1, 1, 1, 1, 1, 1, 1, 1, 1, 1, 1, 1, 1, 1, 1, 1, 1])
_uv = me_mesh.uv_layers.new(name='Orco')
_uv.uv.foreach_set('vector', [0.0, 0.0, 0.0, 0.0, 0.0, 0.0, 0.0, 0.0, 0.0, 0.0, 0.0, 0.0, 0.0, 0.0, 0.0, 0.0, 0.0, 0.0, 0.0, 0.0, 0.0, 0.0, 0.0, 0.0, 0.0, 0.0, 0.0, 0.0, 0.0, 0.0, 0.0, 0.0, 0.0, 0.0, 0.0, 0.0, 0.0, 0.0, 0.0, 0.0, 0.0, 0.0, 0.0, 0.0, 0.0, 0.0, 0.0, 0.0, 0.0, 0.0, 0.0, 0.0, 0.0, 0.0, 0.0, 0.0, 0.0, 0.0, 0.0, 0.0, 0.0, 0.0, 0.0, 0.0, 0.0, 0.0, 0.0, 0.0, 0.0, 0.0, 0.0, 0.0, 0.0, 0.0, 0.0, 0.0, 0.0, 0.0, 0.0, 0.0, 0.0, 0.0, 0.0, 0.0, 0.0, 0.0, 0.0, 0.0, 0.0, 0.0, 0.0, 0.0, 0.0, 0.0, 0.0, 0.0, 0.0, 0.0, 0.0, 0.0, 0.0, 0.0, 0.0, 0.0, 0.0, 0.0, 0.0, 0.0, 0.0, 0.0, 0.0, 0.0, 0.0, 0.0, 0.0, 0.0, 0.0, 0.0, 0.0, 0.0, 0.0, 0.0, 0.0, 0.0, 0.0, 0.0, 0.0, 0.0, 0.0, 0.0, 0.0, 0.0, 0.0, 0.0, 0.0, 0.0, 0.0, 0.0, 0.0, 0.0, 0.0, 0.0, 0.0, 0.0, 0.0, 0.0, 0.0, 0.0, 0.0, 0.0, 0.0, 0.0, 0.0, 0.0, 0.0, 0.0, 0.0, 0.0, 0.0, 0.0, 0.0, 0.0, 0.0, 0.0, 0.0, 0.0, 0.0, 0.0, 0.0, 0.0, 0.0, 0.0, 0.0, 0.0, 0.0, 0.0, 0.0, 0.0, 0.0, 0.0, 0.0, 0.0, 0.0, 0.0, 0.0, 0.0, 0.0, 0.0, 0.0, 0.0, 0.0, 0.0, 0.0, 0.0, 0.0, 0.0, 0.0, 0.0, 0.0, 0.0, 0.0, 0.0, 0.0, 0.0, 0.0, 0.0, 0.0, 0.0, 0.0, 0.0, 0.0, 0.0, 0.0, 0.0, 0.0, 0.0, 0.0, 0.0, 0.0, 0.0, 0.0, 0.0, 0.0, 0.0, 0.0, 0.0, 0.0, 0.0, 0.0, 0.0, 0.0, 0.0, 0.0, 0.0, 0.0, 0.0, 0.0, 0.0, 0.0, 0.0, 0.0, 0.0, 0.0, 0.0, 0.0, 0.0, 0.0, 0.0, 0.0, 0.0, 0.0, 0.0, 0.0, 0.0, 0.0, 0.0, 0.0, 0.0, 0.0, 0.0, 0.0, 0.0, 0.0, 0.0, 0.0, 0.0, 0.0, 0.0, 0.0, 0.0, 0.0, 0.0, 0.0, 0.0, 0.0, 0.0, 0.0, 0.0, 0.0, 0.0, 0.0, 0.0, 0.0, 0.0, 0.0, 0.0, 0.0, 0.0, 0.0, 0.0, 0.0, 0.0, 0.0, 0.0, 0.0, 0.0, 0.0, 0.0, 0.0, 0.0, 0.0, 0.0, 0.0, 0.0, 0.0, 0.0, 0.0, 0.0, 0.0, 0.0, 0.0, 0.0, 0.0, 0.0, 0.0, 0.0, 0.0, 0.0, 0.0, 0.0, 0.0, 0.0, 0.0, 0.0, 0.0, 0.0, 0.0, 0.0, 0.0, 0.0, 0.0, 0.0, 0.0, 0.0, 0.0, 0.0, 0.0, 0.0, 0.0, 0.0, 0.0, 0.0, 0.0, 0.0, 0.0, 0.0, 0.0, 0.0, 0.0, 0.0, 0.0, 0.0, 0.0, 0.0, 0.0, 0.0, 0.0, 0.0, 0.0, 0.0, 0.0, 0.0, 0.0, 0.0, 0.0, 0.0, 0.0, 0.0, 0.0, 0.0, 0.0, 0.0, 0.0, 0.0, 0.0, 0.0, 0.0, 0.0, 0.0, 0.0, 0.0, 0.0, 0.0, 0.0, 0.0, 0.0, 0.0, 0.0, 0.0, 0.0, 0.0, 0.0, 0.0, 0.0, 0.0, 0.0, 0.0, 0.0, 0.0, 0.0, 0.0, 0.0, 0.0, 0.0, 0.0, 0.0, 0.0, 0.0, 0.0, 0.0, 0.0, 0.0, 0.0, 0.0, 0.0, 0.0, 0.0, 0.0, 0.0, 0.0, 0.0, 0.0, 0.0, 0.0, 0.0, 0.0, 0.0, 0.0, 0.0, 0.0, 0.0, 0.0, 0.0, 0.0, 0.0, 0.0, 0.0, 0.0, 0.0, 0.0, 0.0, 0.0, 0.0, 0.0, 0.0, 0.0, 0.0, 0.0, 0.0, 0.0, 0.0, 0.0, 0.0, 0.0, 0.0, 0.0, 0.0, 0.0, 0.0, 0.0, 0.0, 0.0, 0.0, 0.0, 0.0, 0.0, 0.0, 0.0, 0.0, 0.0, 0.0, 0.0, 0.0, 0.0, 0.0, 0.0, 0.0, 0.0, 0.0, 0.0, 0.0, 0.0, 0.0, 0.0, 0.0, 0.0, 0.0, 0.0, 0.0, 0.0, 0.0, 0.0, 0.0, 0.0, 0.0, 0.0, 0.0, 0.0, 0.0, 0.0, 0.0, 0.0, 0.0, 0.0, 0.0, 0.0, 0.0, 0.0, 0.0, 0.0, 0.0, 0.0, 0.0, 0.0, 0.0, 0.0, 0.0, 0.0, 0.0, 0.0, 0.0, 0.0, 0.0, 0.0, 0.0, 0.0, 0.0, 0.0, 0.0, 0.0, 0.0, 0.0, 0.0, 0.0, 0.0, 0.0, 0.0, 0.0, 0.0, 0.0, 0.0, 0.0, 0.0, 0.0, 0.0, 0.0, 0.0, 0.0, 0.0, 0.0, 0.0, 0.0, 0.0, 0.0, 0.0, 0.0, 0.0, 0.0, 0.0, 0.0, 0.0, 0.0, 0.0, 0.0, 0.0, 0.0, 0.0, 0.0, 0.0, 0.0, 0.0, 0.0, 0.0, 0.0, 0.0, 0.0, 0.0, 0.0, 0.0, 0.0, 0.0, 0.0, 0.0, 0.0, 0.0, 0.0, 0.0, 0.0, 0.0, 0.0, 0.0, 0.0, 0.0, 0.0, 0.0, 0.0, 0.0, 0.0, 0.0, 0.0, 0.0, 0.0, 0.0, 0.0, 0.0, 0.0, 0.0, 0.0, 0.0, 0.0, 0.0, 0.0, 0.0, 0.0, 0.0, 0.0, 0.0, 0.0, 0.0, 0.0, 0.0, 0.0, 0.0, 0.0, 0.0, 0.0, 0.0, 0.0, 0.0, 0.0, 0.0, 0.0, 0.0, 0.0, 0.0, 0.0, 0.0, 0.0, 0.0, 0.0, 0.0, 0.0, 0.0, 0.0, 0.0, 0.0, 0.0, 0.0, 0.0, 0.0, 0.0, 0.0, 0.0, 0.0, 0.0, 0.0, 0.0, 0.0, 0.0, 0.0, 0.0, 0.0, 0.0, 0.0, 0.0, 0.0, 0.0, 0.0, 0.0, 0.0, 0.0, 0.0, 0.0, 0.0, 0.0, 0.0, 0.0, 0.0, 0.0, 0.0, 0.0, 0.0, 0.0, 0.0, 0.0, 0.0, 0.0, 0.0, 0.0, 0.0, 0.0, 0.0, 0.0, 0.0, 0.0, 0.0, 0.3605, 0.2804, 0.3083, 0.0, 3.696e-06, 0.2468, 0.4598, 0.04875, 0.3083, 0.0, 0.3605, 0.2804, 0.3033, 0.6667, 0.3605, 0.2804, 0.3111, 0.4131, 0.5063, 0.6117, 0.3605, 0.2804, 0.3033, 0.6667, 0.6431, 0.2096, 0.4598, 0.04875, 0.3605, 0.2804, 0.7056, 0.798, 0.5063, 0.6117, 0.4603, 0.929, 0.6732, 0.5761, 0.6431, 0.2096, 0.5063, 0.6117, 0.7056, 0.798, 0.6732, 0.5761, 0.5063, 0.6117, 0.7494, 0.2161, 0.7504, 0.0, 0.6431, 0.2096, 0.7056, 0.798, 0.7494, 0.2161, 0.6732, 0.5761, 0.8121, 1.0, 0.8371, 0.7888, 0.7504, 1.0, 1.0, 0.8971, 0.8371, 0.7888, 0.8847, 1.019, 1.0, 0.2687, 1.0, 0.0, 0.8921, 0.06779, 1.0, 0.8971, 1.0, 0.5832, 0.893, 0.3204, 0.117, 1.0, 0.08991, 0.7415, -3.694e-06, 0.9077, 0.2512, 0.2983, 0.003158, 0.2356, 0.09148, 0.2513, 0.001408, 0.5855, 0.2512, 0.2983, 0.09148, 0.2513, 0.2999, 0.5607, 0.2512, 0.2983, 0.001408, 0.5855, 0.2512, 0.2983, 0.3638, 0.0, 0.003158, 0.2356, 0.4148, 0.1624, 0.3638, 0.0, 0.2512, 0.2983, 0.2999, 0.5607, 0.4148, 0.1624, 0.2512, 0.2983, 0.4571, 0.4241, 0.4148, 0.1624, 0.2999, 0.5607, 0.4646, 0.7289, 0.4571, 0.4241, 0.327, 0.7797, 0.62, 0.3446, 0.6352, 0.1144, 0.4571, 0.4241, 0.6356, 0.7735, 0.62, 0.3446, 0.4571, 0.4241, 0.723, 0.3873, 0.6352, 0.1144, 0.62, 0.3446, 0.709, 1.0, 0.6356, 0.7735, 0.6323, 1.0, 0.723, 0.3873, 0.7177, 0.1002, 0.6352, 0.1144, 0.723, 0.3873, 0.8456, 0.3214, 0.7177, 0.1002, 0.8141, 1.0, 0.8337, 0.5331, 0.7291, 0.7417, 1.0, 0.4173, 0.8456, 0.3214, 0.8337, 0.5331, 1.0, 0.4173, 0.9998, 0.03971, 0.8456, 0.3214, 1.0, 0.7252, 1.0, 0.4173, 0.8337, 0.5331, 0.1637, 0.8988, 0.00155, 0.7409, -5.5e-06, 1.0, 0.00155, 0.7409, 0.2418, 0.1726, -9.885e-06, 0.4075, 0.3341, 1.0, 0.4627, 0.8563, 0.1637, 0.8988, 0.3335, 0.498, 0.5665, 0.3146, 0.2418, 0.1726, 0.5143, 0.6194, 0.5665, 0.3146, 0.3335, 0.498, 0.7039, 0.4576, 0.5143, 0.6194, 0.4627, 0.8563, 0.7039, 0.4576, 0.5665, 0.3146, 0.5143, 0.6194, 0.9988, 0.9989, 0.7039, 0.4576, 0.4627, 0.8563, 0.9997, 0.3431, 0.9988, 0.0, 0.5665, 0.3146, 0.9998, 0.7742, 0.9997, 0.3431, 0.7039, 0.4576, 0.9988, 0.9989, 0.9998, 0.7742, 0.7039, 0.4576, 0.8105, 0.1766, 0.7494, 0.2161, 0.7056, 0.798, 0.8125, 0.5867, 0.0009048, 0.4095, 0.1647, 0.1936, -7.322e-06, 0.07427, 0.2874, 0.6377, 0.0009048, 0.4095, -4.793e-06, 0.7532, 0.1616, 1.0, 0.2874, 0.6377, -9.515e-06, 1.0, 0.3369, 0.8402, 0.2874, 0.6377, 0.1616, 1.0, 0.0009048, 0.4095, 0.3344, 0.2497, 0.1647, 0.1936, 0.3344, 0.2497, 0.5836, 0.0, 0.3091, 0.0, 0.4942, 0.5781, 0.3344, 0.2497, 0.2874, 0.6377, 0.6712, 0.2739, 0.5836, 0.0, 0.5231, 0.2624, 0.6691, 0.582, 0.6712, 0.2739, 0.5231, 0.2624, 0.6712, 0.2739, 0.7052, 0.0, 0.5836, 0.0, 0.6712, 0.2739, 0.9999, 0.2489, 0.7052, 0.0, 1.0, 0.581, 0.9999, 0.2489, 0.6691, 0.582, 1.0, 0.9169, 0.7557, 0.8, 0.8249, 1.0, -9.037e-06, 0.9089, 0.5037, 0.6949, -1.354e-05, 0.574, 0.5066, 1.0, 0.5037, 0.6949, -9.037e-06, 0.9089, 0.5037, 0.6949, 0.0002619, 0.245, -1.354e-05, 0.574, 0.5037, 0.6949, 1.0, 0.3333, 0.0002619, 0.245, 1.0, 1.0, 1.0, 0.664, 0.5066, 1.0, 1.0, 0.3333, 1.0, 0.08637, 0.509, -0.03446, 0.48, 0.242, 0.3736, 0.0, -0.0001053, 0.1667, 0.482, 0.573, 0.48, 0.242, -6.686e-05, 0.4988, 0.5226, 0.8232, 0.482, 0.573, -9.367e-05, 0.911, 0.6427, 1.0, 1.0, 1.0, 0.5226, 0.8232, 1.0, 0.4366, 1.0, 0.08292, 0.482, 0.573, 1.0, 0.7691, 1.0, 0.4366, 0.5226, 0.8232, 1.0, 1.0, 1.0, 0.7691, 0.5226, 0.8232, -1.667e-07, 0.5753, 1.0, 0.2497, -2.575e-07, 0.25, 1.0, 0.9185, 1.0, 0.5865, -6.347e-07, 0.9111, 4.501e-06, 1.0, 0.311, 0.9137, 4.997e-07, 0.7545, 3.696e-06, 0.2468, 0.3083, 0.0, 4.501e-06, 0.0, -3.074e-06, 0.5, 0.3111, 0.4131, 3.696e-06, 0.2468, 4.997e-07, 0.7545, 0.3033, 0.6667, -3.074e-06, 0.5, 0.3111, 0.4131, 0.3605, 0.2804, 3.696e-06, 0.2468, 4.997e-07, 0.7545, 0.311, 0.9137, 0.3033, 0.6667, 0.3033, 0.6667, 0.3111, 0.4131, -3.074e-06, 0.5, 0.311, 0.9137, 0.4603, 0.929, 0.3033, 0.6667, 0.4603, 0.929, 0.5063, 0.6117, 0.3033, 0.6667, 0.5063, 0.6117, 0.6431, 0.2096, 0.3605, 0.2804, 0.584, 1.0, 0.7056, 0.798, 0.4603, 0.929, 0.6431, 0.2096, 0.7504, 0.0, 0.6727, 0.0, 0.6732, 0.5761, 0.7494, 0.2161, 0.6431, 0.2096, 0.7504, 1.0, 0.8371, 0.7888, 0.7056, 0.798, 0.7494, 0.2161, 0.8105, 0.1766, 0.7504, 0.0, 0.4646, 0.7289, 0.4556, 1.0, 0.6323, 1.0, 0.6356, 0.7735, 0.8371, 0.7888, 0.8125, 0.5867, 0.7056, 0.798, 0.8121, 1.0, 0.8847, 1.019, 0.8371, 0.7888, 0.893, 0.3204, 0.8921, 0.06779, 0.8105, 0.1766, 0.8125, 0.5867, 0.893, 0.3204, 0.8105, 0.1766, 0.8125, 0.5867, 0.8371, 0.7888, 0.893, 0.3204, 1.0, 0.8971, 0.893, 0.3204, 0.8371, 0.7888, 0.893, 0.3204, 1.0, 0.2687, 0.8921, 0.06779, 0.893, 0.3204, 1.0, 0.5832, 1.0, 0.2687, 0.001408, 0.5855, 0.09148, 0.2513, 0.003158, 0.2356, -3.694e-06, 0.9077, 0.08991, 0.7415, 0.001408, 0.5855, 0.117, 1.0, 0.327, 0.7797, 0.08991, 0.7415, 0.08991, 0.7415, 0.2999, 0.5607, 0.001408, 0.5855, 0.327, 0.7797, 0.2999, 0.5607, 0.08991, 0.7415, 0.117, 1.0, 0.4646, 0.7289, 0.327, 0.7797, 0.327, 0.7797, 0.4571, 0.4241, 0.2999, 0.5607, 0.4646, 0.7289, 0.6356, 0.7735, 0.4571, 0.4241, 0.723, 0.3873, 0.62, 0.3446, 0.6356, 0.7735, 0.7291, 0.7417, 0.4571, 0.4241, 0.6352, 0.1144, 0.4148, 0.1624, 0.709, 1.0, 0.7291, 0.7417, 0.6356, 0.7735, 0.3335, 0.498, 0.00155, 0.7409, 0.1637, 0.8988, 0.4627, 0.8563, 0.709, 1.0, 0.8141, 1.0, 0.7291, 0.7417, 0.7291, 0.7417, 0.8337, 0.5331, 0.723, 0.3873, 0.7177, 0.1002, 0.8456, 0.3214, 0.8179, 0.02301, 0.8337, 0.5331, 0.8456, 0.3214, 0.723, 0.3873, 0.8141, 1.0, 0.9998, 0.9996, 0.8337, 0.5331, 0.8179, 0.02301, 0.8456, 0.3214, 0.9998, 0.03971, 0.9998, 0.9996, 1.0, 0.7252, 0.8337, 0.5331, 0.2418, 0.1726, 0.161, 0.0, -6.208e-06, 0.08662, -9.885e-06, 0.4075, 0.2418, 0.1726, -6.208e-06, 0.08662, 0.00155, 0.7409, 0.3335, 0.498, 0.2418, 0.1726, 0.2874, 0.6377, 0.3369, 0.8402, 0.5031, 0.8996, 0.4942, 0.5781, 0.4627, 0.8563, 0.5143, 0.6194, 0.3335, 0.498, 0.5665, 0.3146, 0.5058, 0.0, 0.2418, 0.1726, 0.5665, 0.3146, 0.9988, 0.0, 0.5058, 0.0, 0.7039, 0.4576, 0.9997, 0.3431, 0.5665, 0.3146, -9.515e-06, 1.0, 0.2874, 0.6377, -4.793e-06, 0.7532, 0.3344, 0.2497, 0.3091, 0.0, 0.1647, 0.1936, 0.0009048, 0.4095, 0.2874, 0.6377, 0.3344, 0.2497, -5.704e-07, 0.0, -2.575e-07, 0.25, 1.0, 0.2497, 1.0, 0.0, 0.3344, 0.2497, 0.5231, 0.2624, 0.5836, 0.0, 0.4942, 0.5781, 0.5231, 0.2624, 0.3344, 0.2497, 0.4942, 0.5781, 0.6691, 0.582, 0.5231, 0.2624, 0.5031, 0.8996, 0.6691, 0.582, 0.4942, 0.5781, 0.5031, 0.8996, 0.7557, 0.8, 0.6691, 0.582, 0.6691, 0.582, 0.9999, 0.2489, 0.6712, 0.2739, 0.7557, 0.8, 1.0, 0.581, 0.6691, 0.582, 0.7557, 0.8, 1.0, 0.9169, 1.0, 0.581, 0.0002619, 0.245, 0.509, -0.03446, -1.094e-06, 0.0, 0.5066, 1.0, 1.0, 0.664, 0.5037, 0.6949, 0.0002619, 0.245, 1.0, 0.3333, 0.509, -0.03446, 0.5037, 0.6949, 1.0, 0.664, 1.0, 0.3333, -0.0001053, 0.1667, 0.3736, 0.0, -6.723e-05, 0.0, -6.686e-05, 0.4988, 0.48, 0.242, -0.0001053, 0.1667, -9.367e-05, 0.911, 0.482, 0.573, -6.686e-05, 0.4988, 0.482, 0.573, 1.0, 0.08292, 0.48, 0.242, 0.5226, 0.8232, 1.0, 0.4366, 0.482, 0.573, -6.347e-07, 0.9111, 1.0, 0.5865, -1.667e-07, 0.5753, -1.667e-07, 0.5753, 1.0, 0.5865, 1.0, 0.2497])
me_mesh.use_remesh_preserve_volume = False
me_mesh.use_remesh_preserve_attributes = False
me_mesh.use_mirror_vertex_groups = False
me_mesh.update()
me_circle_001 = bpy.data.meshes.new('Circle.001')
me_circle_001.from_pydata([(1.756e-08, 0.2962, -0.4811), (-0.2095, 0.2095, -0.4811), (-0.2962, -1.101e-08, -0.4811), (-0.2095, -0.2095, -0.4811), (4.346e-08, -0.2962, -0.4811), (0.2095, -0.2095, -0.4811), (0.2962, 5.469e-09, -0.4811), (0.2095, 0.2095, -0.4811), (1.756e-08, 0.2962, 0.1156), (-0.2095, 0.2095, 0.1156), (-0.2962, -1.101e-08, 0.1156), (-0.2095, -0.2095, 0.1156), (4.346e-08, -0.2962, 0.1156), (0.2095, -0.2095, 0.1156), (0.2962, 5.469e-09, 0.1156), (0.2095, 0.2095, 0.1156), (-5.568e-09, 1.525, -0.114), (-0.9289, 0.9289, 0.0), (-1.525, -6.643e-08, -0.114), (-0.9289, -0.9289, 0.0), (1.278e-07, -1.525, -0.114), (0.9289, -0.9289, 0.0), (1.525, 1.843e-08, -0.114), (0.9289, 0.9289, 0.0), (7.451e-09, 0.0, 5.312), (0.0, 0.0, 5.312), (0.0, 7.451e-09, 5.312), (0.0, 0.0, 5.312), (7.451e-09, 0.0, 5.312), (0.0, 0.0, 5.312), (0.0, 7.451e-09, 5.312), (0.0, 0.0, 5.312), (-0.9675, -3.79e-08, 0.7714), (-0.774, -2.8e-08, 1.657), (-0.5805, -1.81e-08, 2.542), (-0.387, -8.199e-09, 3.427), (-0.1935, 1.701e-09, 4.313), (-0.1179, -0.1179, 4.427), (-0.2357, -0.2357, 3.541), (-0.3536, -0.3536, 2.656), (-0.4714, -0.4714, 1.771), (-0.5893, -0.5893, 0.8853), (-1.413e-09, 0.9675, 0.7714), (2.867e-11, 0.774, 1.657), (1.47e-09, 0.5805, 2.542), (2.912e-09, 0.387, 3.427), (4.354e-09, 0.1935, 4.313), (-0.1179, 0.1179, 4.427), (-0.2357, 0.2357, 3.541), (-0.3536, 0.3536, 2.656), (-0.4714, 0.4714, 1.771), (-0.5893, 0.5893, 0.8853), (0.5893, 0.5893, 0.8853), (0.4714, 0.4714, 1.771), (0.3536, 0.3536, 2.656), (0.2357, 0.2357, 3.541), (0.1179, 0.1179, 4.427), (0.5893, -0.5893, 0.8853), (0.4714, -0.4714, 1.771), (0.3536, -0.3536, 2.656), (0.2357, -0.2357, 3.541), (0.1179, -0.1179, 4.427), (0.1935, 1.247e-08, 4.313), (0.387, 1.333e-08, 3.427), (0.5805, 1.42e-08, 2.542), (0.774, 1.506e-08, 1.657), (0.9675, 1.593e-08, 0.7714), (2.127e-08, -0.1935, 4.313), (3.675e-08, -0.387, 3.427), (5.222e-08, -0.5805, 2.542), (6.77e-08, -0.774, 1.657), (8.317e-08, -0.9675, 0.7714), (-0.3587, 4.327e-09, 4.313), (5.478e-10, 0.3587, 4.313), (0.2185, 0.2185, 4.427), (0.2185, -0.2185, 4.427), (-0.2185, -0.2185, 4.427), (-0.2185, 0.2185, 4.427), (0.3587, 2.429e-08, 4.313), (3.191e-08, -0.3587, 4.313), (-0.5695, -1.142e-08, 3.427), (-0.3468, -0.3468, 3.541), (-4.86e-09, 0.5695, 3.427), (-0.3468, 0.3468, 3.541), (0.3468, 0.3468, 3.541), (0.3468, -0.3468, 3.541), (0.5695, 2.027e-08, 3.427), (4.493e-08, -0.5695, 3.427), (-0.7642, -2.202e-08, 2.542), (-0.4654, -0.4654, 2.656), (-1.029e-08, 0.7642, 2.542), (-0.4654, 0.4654, 2.656), (0.4654, 0.4654, 2.656), (0.4654, -0.4654, 2.656), (0.7642, 2.049e-08, 2.542), (5.652e-08, -0.7642, 2.542), (-1.066, -3.64e-08, 1.657), (-0.6491, -0.6491, 1.771), (-1.525e-08, 1.066, 1.657), (-0.6491, 0.6491, 1.771), (0.6491, 0.6491, 1.771), (0.6491, -0.6491, 1.771), (1.066, 2.289e-08, 1.657), (7.792e-08, -1.066, 1.657), (-1.347, -4.713e-08, 0.7714), (-0.8202, -0.8202, 0.8853), (-2.201e-08, 1.347, 0.7714), (-0.8202, 0.8202, 0.8853), (0.8202, 0.8202, 0.8853), (0.8202, -0.8202, 0.8853), (1.347, 2.78e-08, 0.7714), (9.572e-08, -1.347, 0.7714)], [], [(3, 11, 10, 2), (1, 9, 8, 0), (0, 8, 15, 7), (6, 14, 13, 5), (4, 12, 11, 3), (2, 10, 9, 1), (7, 15, 14, 6), (5, 13, 12, 4), (76, 27, 26, 72), (77, 25, 24, 73), (73, 24, 31, 74), (78, 30, 29, 75), (79, 28, 27, 76), (72, 26, 25, 77), (74, 31, 30, 78), (75, 29, 28, 79), (21, 57, 71, 20), (109, 58, 70, 111), (101, 59, 69, 103), (93, 60, 68, 95), (85, 61, 67, 87), (23, 52, 66, 22), (108, 53, 65, 110), (100, 54, 64, 102), (92, 55, 63, 94), (84, 56, 62, 86), (18, 32, 51, 17), (104, 33, 50, 107), (96, 34, 49, 99), (88, 35, 48, 91), (80, 36, 47, 83), (20, 71, 41, 19), (111, 70, 40, 105), (103, 69, 39, 97), (95, 68, 38, 89), (87, 67, 37, 81), (22, 66, 57, 21), (110, 65, 58, 109), (102, 64, 59, 101), (94, 63, 60, 93), (86, 62, 61, 85), (16, 42, 52, 23), (106, 43, 53, 108), (98, 44, 54, 100), (90, 45, 55, 92), (82, 46, 56, 84), (17, 51, 42, 16), (107, 50, 43, 106), (99, 49, 44, 98), (91, 48, 45, 90), (83, 47, 46, 82), (19, 41, 32, 18), (105, 40, 33, 104), (97, 39, 34, 96), (89, 38, 35, 88), (81, 37, 36, 80), (61, 75, 79, 67), (56, 74, 78, 62), (36, 72, 77, 47), (67, 79, 76, 37), (62, 78, 75, 61), (46, 73, 74, 56), (47, 77, 73, 46), (37, 76, 72, 36), (38, 81, 80, 35), (48, 83, 82, 45), (45, 82, 84, 55), (63, 86, 85, 60), (68, 87, 81, 38), (35, 80, 83, 48), (55, 84, 86, 63), (60, 85, 87, 68), (39, 89, 88, 34), (49, 91, 90, 44), (44, 90, 92, 54), (64, 94, 93, 59), (69, 95, 89, 39), (34, 88, 91, 49), (54, 92, 94, 64), (59, 93, 95, 69), (40, 97, 96, 33), (50, 99, 98, 43), (43, 98, 100, 53), (65, 102, 101, 58), (70, 103, 97, 40), (33, 96, 99, 50), (53, 100, 102, 65), (58, 101, 103, 70), (41, 105, 104, 32), (51, 107, 106, 42), (42, 106, 108, 52), (66, 110, 109, 57), (71, 111, 105, 41), (32, 104, 107, 51), (52, 108, 110, 66), (57, 109, 111, 71)])
me_circle_001.use_remesh_preserve_volume = False
me_circle_001.use_remesh_preserve_attributes = False
me_circle_001.use_mirror_vertex_groups = False
me_circle_001.update()

# ---- objects
ob_icosphere_001 = bpy.data.objects.new('Icosphere.001', me_icosphere_002)
ob_icosphere = bpy.data.objects.new('Icosphere', me_icosphere_001)
ob_circle = bpy.data.objects.new('Circle', me_circle_003)
ob_tree = bpy.data.objects.new('tree', me_mesh)
ob_pine = bpy.data.objects.new('Pine', me_circle_001)

# ---- transforms, parenting, visibility, modifiers, constraints
ob_icosphere_001.location = (0.0, -1.91, 0.0)
ob_icosphere_001.lineart.crease_threshold = 0.0
ob_icosphere.location = (0.0, -4.513, 0.0)
ob_icosphere.lineart.crease_threshold = 0.0
ob_circle.location = (0.0, 12.54, 0.0)
ob_circle.scale = (0.5962, 0.5962, 0.5962)
ob_circle.lineart.crease_threshold = 0.0
ob_tree.location = (0.0, 7.726, 0.0)
ob_tree.lineart.crease_threshold = 0.0
ob_pine.location = (0.0, 4.316, 0.0)
ob_pine.lineart.crease_threshold = 0.0

# ---- collection membership
col_collection_1.objects.link(ob_icosphere_001)
col_collection_1.objects.link(ob_icosphere)
col_collection_1.objects.link(ob_circle)
col_collection_1.objects.link(ob_tree)
col_collection_1.objects.link(ob_pine)

# ---- scene / render settings (as saved in the file)
scene.frame_start = 1; scene.frame_end = 250; scene.frame_set(1)
scene.render.engine = 'CYCLES'
scene.render.dither_intensity = 0.0
scene.render.use_border = True
scene.cycles.use_denoising = False
scene.cycles.samples = 250
scene.cycles.sampling_pattern = 'TABULATED_SOBOL'
scene.cycles.light_sampling_threshold = 0.0
scene.cycles.use_adaptive_sampling = False
scene.cycles.use_light_tree = False
scene.cycles.blur_glossy = 0.0
scene.cycles.sample_clamp_indirect = 0.0
scene.view_settings.view_transform = 'Standard'
bpy.context.view_layer.update()

# ---- added for rendering (the .blend has no active camera): camera
cam_auto = bpy.data.cameras.new('AutoCamera')
cam_auto.lens = 50.0
cam_auto.sensor_width = 36.0
cam_auto.clip_end = 1000.0
ob_auto_camera = bpy.data.objects.new('AutoCamera', cam_auto)
scene.collection.objects.link(ob_auto_camera)
ob_auto_camera.location = (19.2575, -18.6102, 17.7826)
ob_auto_camera.rotation_euler = (1.09748, -7.21219e-08, 0.694738)
scene.camera = ob_auto_camera
bpy.context.view_layer.update()
